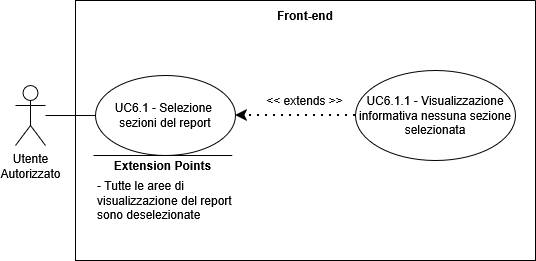

The diagram above was exported from draw.io. Its source (the exported page's mxGraphModel, read from the mxfile embedded in the PNG):
<mxGraphModel dx="-2709" dy="-5086" grid="1" gridSize="10" guides="1" tooltips="1" connect="1" arrows="1" fold="1" page="1" pageScale="1" pageWidth="827" pageHeight="1169" math="0" shadow="0">
  <root>
    <mxCell id="0" />
    <mxCell id="1" parent="0" />
    <mxCell id="vZCrV3QipJqBOqEFSQp9-1" parent="1" style="shape=umlActor;verticalLabelPosition=bottom;verticalAlign=top;html=1;outlineConnect=0;" value="&lt;div&gt;Utente&lt;/div&gt;&lt;div&gt;Autorizzato&lt;/div&gt;" vertex="1">
      <mxGeometry height="60" width="30" x="4229.99615993023" y="6064.999074183873" as="geometry" />
    </mxCell>
    <mxCell id="vZCrV3QipJqBOqEFSQp9-2" parent="1" style="swimlane;startSize=0;" value="" vertex="1">
      <mxGeometry height="260" width="460" x="4289.99615993023" y="5979.999074183873" as="geometry">
        <mxRectangle height="40" width="50" x="270" y="110" as="alternateBounds" />
      </mxGeometry>
    </mxCell>
    <mxCell id="vZCrV3QipJqBOqEFSQp9-3" parent="vZCrV3QipJqBOqEFSQp9-2" style="ellipse;whiteSpace=wrap;html=1;" value="UC6.1 - Selezione&amp;nbsp;&lt;div&gt;sezioni del report&lt;/div&gt;" vertex="1">
      <mxGeometry height="80" width="140" x="20" y="75" as="geometry" />
    </mxCell>
    <mxCell id="vZCrV3QipJqBOqEFSQp9-4" parent="vZCrV3QipJqBOqEFSQp9-2" style="ellipse;whiteSpace=wrap;html=1;" value="UC6.1.1 - Visualizzazione informativa nessuna sezione selezionata" vertex="1">
      <mxGeometry height="90" width="160" x="280" y="70" as="geometry" />
    </mxCell>
    <mxCell id="vZCrV3QipJqBOqEFSQp9-5" edge="1" parent="vZCrV3QipJqBOqEFSQp9-2" source="vZCrV3QipJqBOqEFSQp9-4" style="endArrow=classic;dashed=1;html=1;dashPattern=1 3;strokeWidth=2;rounded=0;entryX=1;entryY=0.5;entryDx=0;entryDy=0;exitX=0;exitY=0.5;exitDx=0;exitDy=0;strokeColor=default;curved=0;endFill=1;endSize=6;" target="vZCrV3QipJqBOqEFSQp9-3" value="">
      <mxGeometry height="50" relative="1" width="50" as="geometry">
        <mxPoint x="130" y="300" as="sourcePoint" />
        <mxPoint x="180" y="250" as="targetPoint" />
      </mxGeometry>
    </mxCell>
    <mxCell id="vZCrV3QipJqBOqEFSQp9-6" parent="vZCrV3QipJqBOqEFSQp9-2" style="text;html=1;whiteSpace=wrap;strokeColor=none;fillColor=none;align=center;verticalAlign=middle;rounded=0;" value="&lt;div&gt;&amp;lt;&amp;lt; extends &amp;gt;&amp;gt;&lt;/div&gt;" vertex="1">
      <mxGeometry height="30" width="95" x="182.5" y="85" as="geometry" />
    </mxCell>
    <mxCell id="vZCrV3QipJqBOqEFSQp9-7" edge="1" parent="vZCrV3QipJqBOqEFSQp9-2" style="endArrow=none;html=1;rounded=0;" value="">
      <mxGeometry height="50" relative="1" width="50" as="geometry">
        <mxPoint x="156.75" y="155" as="sourcePoint" />
        <mxPoint x="18" y="155" as="targetPoint" />
      </mxGeometry>
    </mxCell>
    <mxCell id="vZCrV3QipJqBOqEFSQp9-8" parent="vZCrV3QipJqBOqEFSQp9-2" style="text;html=1;whiteSpace=wrap;strokeColor=none;fillColor=none;align=center;verticalAlign=middle;rounded=0;strokeWidth=5;" value="&lt;b&gt;Extension Points&lt;/b&gt;" vertex="1">
      <mxGeometry height="30" width="115" x="29.869999999999997" y="150" as="geometry" />
    </mxCell>
    <mxCell id="vZCrV3QipJqBOqEFSQp9-9" parent="vZCrV3QipJqBOqEFSQp9-2" style="text;html=1;whiteSpace=wrap;strokeColor=none;fillColor=none;align=left;verticalAlign=middle;rounded=0;" value="&lt;div&gt;- Tutte le aree di visualizzazione del report sono deselezionate&lt;/div&gt;" vertex="1">
      <mxGeometry height="80" width="150" x="20" y="160" as="geometry" />
    </mxCell>
    <mxCell id="vZCrV3QipJqBOqEFSQp9-10" parent="vZCrV3QipJqBOqEFSQp9-2" style="text;html=1;whiteSpace=wrap;strokeColor=none;fillColor=none;align=center;verticalAlign=middle;rounded=0;perimeterSpacing=1;fontStyle=1" value="Front-end" vertex="1">
      <mxGeometry height="30" width="60" x="200" as="geometry" />
    </mxCell>
    <mxCell id="vZCrV3QipJqBOqEFSQp9-11" edge="1" parent="1" source="vZCrV3QipJqBOqEFSQp9-1" style="endArrow=none;html=1;rounded=0;entryX=0;entryY=0.5;entryDx=0;entryDy=0;" target="vZCrV3QipJqBOqEFSQp9-3" value="">
      <mxGeometry height="50" relative="1" width="50" as="geometry">
        <mxPoint x="4329.99615993023" y="6274.999074183873" as="sourcePoint" />
        <mxPoint x="4379.99615993023" y="6224.999074183873" as="targetPoint" />
      </mxGeometry>
    </mxCell>
  </root>
</mxGraphModel>